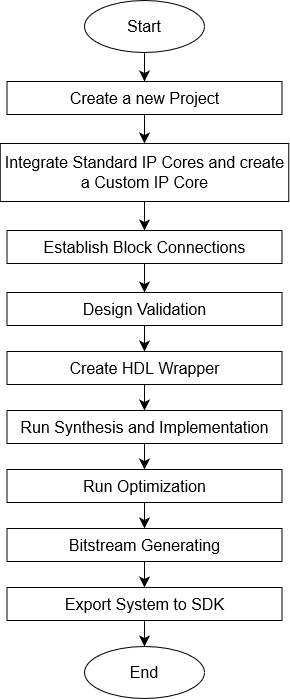

The diagram above was exported from draw.io. Its source (the exported page's mxGraphModel, read from the mxfile embedded in the PNG):
<mxGraphModel dx="630" dy="1178" grid="0" gridSize="10" guides="1" tooltips="1" connect="1" arrows="1" fold="1" page="0" pageScale="1" pageWidth="850" pageHeight="1100" math="0" shadow="0">
  <root>
    <mxCell id="0" />
    <mxCell id="1" parent="0" />
    <mxCell id="H-VtbUFvcAanoEh_tz7g-3" value="" style="edgeStyle=none;curved=1;rounded=0;orthogonalLoop=1;jettySize=auto;html=1;fontSize=12;startSize=8;endSize=8;" edge="1" parent="1" source="H-VtbUFvcAanoEh_tz7g-1" target="H-VtbUFvcAanoEh_tz7g-2">
      <mxGeometry relative="1" as="geometry" />
    </mxCell>
    <mxCell id="H-VtbUFvcAanoEh_tz7g-1" value="Start" style="ellipse;whiteSpace=wrap;html=1;fontSize=16;" vertex="1" parent="1">
      <mxGeometry x="102" y="-92" width="120" height="52" as="geometry" />
    </mxCell>
    <mxCell id="H-VtbUFvcAanoEh_tz7g-5" value="" style="edgeStyle=none;curved=1;rounded=0;orthogonalLoop=1;jettySize=auto;html=1;fontSize=12;startSize=8;endSize=8;" edge="1" parent="1" source="H-VtbUFvcAanoEh_tz7g-2" target="H-VtbUFvcAanoEh_tz7g-4">
      <mxGeometry relative="1" as="geometry" />
    </mxCell>
    <mxCell id="H-VtbUFvcAanoEh_tz7g-2" value="Create a new Project" style="whiteSpace=wrap;html=1;fontSize=16;" vertex="1" parent="1">
      <mxGeometry x="24.5" y="-11" width="275" height="33" as="geometry" />
    </mxCell>
    <mxCell id="H-VtbUFvcAanoEh_tz7g-7" value="" style="edgeStyle=none;curved=1;rounded=0;orthogonalLoop=1;jettySize=auto;html=1;fontSize=12;startSize=8;endSize=8;entryX=0.5;entryY=0;entryDx=0;entryDy=0;" edge="1" parent="1" source="H-VtbUFvcAanoEh_tz7g-4" target="H-VtbUFvcAanoEh_tz7g-12">
      <mxGeometry relative="1" as="geometry">
        <mxPoint x="162" y="138" as="targetPoint" />
      </mxGeometry>
    </mxCell>
    <mxCell id="H-VtbUFvcAanoEh_tz7g-4" value="Integrate Standard IP Cores and create a Custom IP Core" style="whiteSpace=wrap;html=1;fontSize=16;" vertex="1" parent="1">
      <mxGeometry x="17.75" y="51" width="288.5" height="58" as="geometry" />
    </mxCell>
    <mxCell id="H-VtbUFvcAanoEh_tz7g-15" value="" style="edgeStyle=none;curved=1;rounded=0;orthogonalLoop=1;jettySize=auto;html=1;fontSize=12;startSize=8;endSize=8;" edge="1" parent="1" source="H-VtbUFvcAanoEh_tz7g-12" target="H-VtbUFvcAanoEh_tz7g-14">
      <mxGeometry relative="1" as="geometry" />
    </mxCell>
    <mxCell id="H-VtbUFvcAanoEh_tz7g-12" value="Establish Block Connections" style="whiteSpace=wrap;html=1;fontSize=16;" vertex="1" parent="1">
      <mxGeometry x="24.5" y="138" width="275" height="33" as="geometry" />
    </mxCell>
    <mxCell id="H-VtbUFvcAanoEh_tz7g-17" value="" style="edgeStyle=none;curved=1;rounded=0;orthogonalLoop=1;jettySize=auto;html=1;fontSize=12;startSize=8;endSize=8;" edge="1" parent="1" source="H-VtbUFvcAanoEh_tz7g-14" target="H-VtbUFvcAanoEh_tz7g-16">
      <mxGeometry relative="1" as="geometry" />
    </mxCell>
    <mxCell id="H-VtbUFvcAanoEh_tz7g-14" value="Design Validation" style="whiteSpace=wrap;html=1;fontSize=16;" vertex="1" parent="1">
      <mxGeometry x="24.5" y="200" width="275" height="33" as="geometry" />
    </mxCell>
    <mxCell id="H-VtbUFvcAanoEh_tz7g-19" value="" style="edgeStyle=none;curved=1;rounded=0;orthogonalLoop=1;jettySize=auto;html=1;fontSize=12;startSize=8;endSize=8;" edge="1" parent="1" source="H-VtbUFvcAanoEh_tz7g-16" target="H-VtbUFvcAanoEh_tz7g-18">
      <mxGeometry relative="1" as="geometry" />
    </mxCell>
    <mxCell id="H-VtbUFvcAanoEh_tz7g-16" value="Create HDL Wrapper" style="whiteSpace=wrap;html=1;fontSize=16;" vertex="1" parent="1">
      <mxGeometry x="24.5" y="259" width="275" height="33" as="geometry" />
    </mxCell>
    <mxCell id="H-VtbUFvcAanoEh_tz7g-21" value="" style="edgeStyle=none;curved=1;rounded=0;orthogonalLoop=1;jettySize=auto;html=1;fontSize=12;startSize=8;endSize=8;" edge="1" parent="1" source="H-VtbUFvcAanoEh_tz7g-18" target="H-VtbUFvcAanoEh_tz7g-20">
      <mxGeometry relative="1" as="geometry" />
    </mxCell>
    <mxCell id="H-VtbUFvcAanoEh_tz7g-18" value="Run Synthesis and Implementation " style="whiteSpace=wrap;html=1;fontSize=16;" vertex="1" parent="1">
      <mxGeometry x="24.5" y="318" width="275" height="33" as="geometry" />
    </mxCell>
    <mxCell id="H-VtbUFvcAanoEh_tz7g-23" value="" style="edgeStyle=none;curved=1;rounded=0;orthogonalLoop=1;jettySize=auto;html=1;fontSize=12;startSize=8;endSize=8;" edge="1" parent="1" source="H-VtbUFvcAanoEh_tz7g-20" target="H-VtbUFvcAanoEh_tz7g-22">
      <mxGeometry relative="1" as="geometry" />
    </mxCell>
    <mxCell id="H-VtbUFvcAanoEh_tz7g-20" value="Run Optimization" style="whiteSpace=wrap;html=1;fontSize=16;" vertex="1" parent="1">
      <mxGeometry x="24.5" y="377" width="275" height="33" as="geometry" />
    </mxCell>
    <mxCell id="H-VtbUFvcAanoEh_tz7g-25" value="" style="edgeStyle=none;curved=1;rounded=0;orthogonalLoop=1;jettySize=auto;html=1;fontSize=12;startSize=8;endSize=8;" edge="1" parent="1" source="H-VtbUFvcAanoEh_tz7g-22" target="H-VtbUFvcAanoEh_tz7g-24">
      <mxGeometry relative="1" as="geometry" />
    </mxCell>
    <mxCell id="H-VtbUFvcAanoEh_tz7g-22" value="Bitstream Generating" style="whiteSpace=wrap;html=1;fontSize=16;" vertex="1" parent="1">
      <mxGeometry x="24.5" y="436" width="275" height="33" as="geometry" />
    </mxCell>
    <mxCell id="H-VtbUFvcAanoEh_tz7g-28" value="" style="edgeStyle=none;curved=1;rounded=0;orthogonalLoop=1;jettySize=auto;html=1;fontSize=12;startSize=8;endSize=8;" edge="1" parent="1" source="H-VtbUFvcAanoEh_tz7g-24" target="H-VtbUFvcAanoEh_tz7g-27">
      <mxGeometry relative="1" as="geometry" />
    </mxCell>
    <mxCell id="H-VtbUFvcAanoEh_tz7g-24" value="Export System to SDK" style="whiteSpace=wrap;html=1;fontSize=16;" vertex="1" parent="1">
      <mxGeometry x="24.5" y="495" width="275" height="33" as="geometry" />
    </mxCell>
    <mxCell id="H-VtbUFvcAanoEh_tz7g-27" value="End" style="ellipse;whiteSpace=wrap;html=1;fontSize=16;" vertex="1" parent="1">
      <mxGeometry x="102" y="554" width="120" height="52" as="geometry" />
    </mxCell>
  </root>
</mxGraphModel>